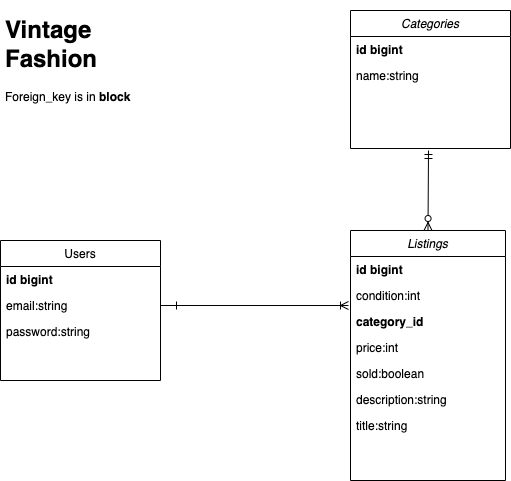

The diagram above was exported from draw.io. Its source (the exported page's mxGraphModel, read from the mxfile embedded in the PNG):
<mxGraphModel dx="999" dy="696" grid="1" gridSize="10" guides="1" tooltips="1" connect="1" arrows="1" fold="1" page="1" pageScale="1" pageWidth="1169" pageHeight="827" math="0" shadow="0">
  <root>
    <mxCell id="WIyWlLk6GJQsqaUBKTNV-0" />
    <mxCell id="WIyWlLk6GJQsqaUBKTNV-1" parent="WIyWlLk6GJQsqaUBKTNV-0" />
    <mxCell id="zkfFHV4jXpPFQw0GAbJ--0" value="Categories" style="swimlane;fontStyle=2;align=center;verticalAlign=top;childLayout=stackLayout;horizontal=1;startSize=26;horizontalStack=0;resizeParent=1;resizeLast=0;collapsible=1;marginBottom=0;rounded=0;shadow=0;strokeWidth=1;" parent="WIyWlLk6GJQsqaUBKTNV-1" vertex="1">
      <mxGeometry x="420" y="120" width="160" height="138" as="geometry">
        <mxRectangle x="230" y="140" width="160" height="26" as="alternateBounds" />
      </mxGeometry>
    </mxCell>
    <mxCell id="zkfFHV4jXpPFQw0GAbJ--1" value="id bigint" style="text;align=left;verticalAlign=top;spacingLeft=4;spacingRight=4;overflow=hidden;rotatable=0;points=[[0,0.5],[1,0.5]];portConstraint=eastwest;fontStyle=1" parent="zkfFHV4jXpPFQw0GAbJ--0" vertex="1">
      <mxGeometry y="26" width="160" height="26" as="geometry" />
    </mxCell>
    <mxCell id="O_pv0pGZMPKNEHsSdSLt-5" value="name:string" style="text;align=left;verticalAlign=top;spacingLeft=4;spacingRight=4;overflow=hidden;rotatable=0;points=[[0,0.5],[1,0.5]];portConstraint=eastwest;rounded=0;shadow=0;html=0;" parent="zkfFHV4jXpPFQw0GAbJ--0" vertex="1">
      <mxGeometry y="52" width="160" height="26" as="geometry" />
    </mxCell>
    <mxCell id="zkfFHV4jXpPFQw0GAbJ--13" value="Users" style="swimlane;fontStyle=0;align=center;verticalAlign=top;childLayout=stackLayout;horizontal=1;startSize=26;horizontalStack=0;resizeParent=1;resizeLast=0;collapsible=1;marginBottom=0;rounded=0;shadow=0;strokeWidth=1;" parent="WIyWlLk6GJQsqaUBKTNV-1" vertex="1">
      <mxGeometry x="70" y="350" width="160" height="140" as="geometry">
        <mxRectangle x="340" y="380" width="170" height="26" as="alternateBounds" />
      </mxGeometry>
    </mxCell>
    <mxCell id="zkfFHV4jXpPFQw0GAbJ--14" value="id bigint" style="text;align=left;verticalAlign=top;spacingLeft=4;spacingRight=4;overflow=hidden;rotatable=0;points=[[0,0.5],[1,0.5]];portConstraint=eastwest;fontStyle=1" parent="zkfFHV4jXpPFQw0GAbJ--13" vertex="1">
      <mxGeometry y="26" width="160" height="26" as="geometry" />
    </mxCell>
    <mxCell id="mFpDsL63aBWIDxTl7s2Q-60" value="email:string" style="text;align=left;verticalAlign=top;spacingLeft=4;spacingRight=4;overflow=hidden;rotatable=0;points=[[0,0.5],[1,0.5]];portConstraint=eastwest;rounded=0;shadow=0;html=0;" parent="zkfFHV4jXpPFQw0GAbJ--13" vertex="1">
      <mxGeometry y="52" width="160" height="26" as="geometry" />
    </mxCell>
    <mxCell id="mFpDsL63aBWIDxTl7s2Q-61" value="password:string" style="text;align=left;verticalAlign=top;spacingLeft=4;spacingRight=4;overflow=hidden;rotatable=0;points=[[0,0.5],[1,0.5]];portConstraint=eastwest;rounded=0;shadow=0;html=0;" parent="zkfFHV4jXpPFQw0GAbJ--13" vertex="1">
      <mxGeometry y="78" width="160" height="26" as="geometry" />
    </mxCell>
    <mxCell id="mFpDsL63aBWIDxTl7s2Q-44" value="Listings" style="swimlane;fontStyle=2;align=center;verticalAlign=top;childLayout=stackLayout;horizontal=1;startSize=26;horizontalStack=0;resizeParent=1;resizeLast=0;collapsible=1;marginBottom=0;rounded=0;shadow=0;strokeWidth=1;" parent="WIyWlLk6GJQsqaUBKTNV-1" vertex="1">
      <mxGeometry x="420" y="340" width="155" height="250" as="geometry">
        <mxRectangle x="230" y="140" width="160" height="26" as="alternateBounds" />
      </mxGeometry>
    </mxCell>
    <mxCell id="mFpDsL63aBWIDxTl7s2Q-45" value="id bigint" style="text;align=left;verticalAlign=top;spacingLeft=4;spacingRight=4;overflow=hidden;rotatable=0;points=[[0,0.5],[1,0.5]];portConstraint=eastwest;fontStyle=1" parent="mFpDsL63aBWIDxTl7s2Q-44" vertex="1">
      <mxGeometry y="26" width="155" height="26" as="geometry" />
    </mxCell>
    <mxCell id="mFpDsL63aBWIDxTl7s2Q-46" value="condition:int" style="text;align=left;verticalAlign=top;spacingLeft=4;spacingRight=4;overflow=hidden;rotatable=0;points=[[0,0.5],[1,0.5]];portConstraint=eastwest;rounded=0;shadow=0;html=0;" parent="mFpDsL63aBWIDxTl7s2Q-44" vertex="1">
      <mxGeometry y="52" width="155" height="26" as="geometry" />
    </mxCell>
    <mxCell id="mFpDsL63aBWIDxTl7s2Q-47" value="category_id" style="text;align=left;verticalAlign=top;spacingLeft=4;spacingRight=4;overflow=hidden;rotatable=0;points=[[0,0.5],[1,0.5]];portConstraint=eastwest;rounded=0;shadow=0;html=0;fontStyle=1" parent="mFpDsL63aBWIDxTl7s2Q-44" vertex="1">
      <mxGeometry y="78" width="155" height="26" as="geometry" />
    </mxCell>
    <mxCell id="mFpDsL63aBWIDxTl7s2Q-48" value="price:int" style="text;align=left;verticalAlign=top;spacingLeft=4;spacingRight=4;overflow=hidden;rotatable=0;points=[[0,0.5],[1,0.5]];portConstraint=eastwest;" parent="mFpDsL63aBWIDxTl7s2Q-44" vertex="1">
      <mxGeometry y="104" width="155" height="26" as="geometry" />
    </mxCell>
    <mxCell id="zPYtJEmeZuJ5AwVW-LnP-0" value="sold:boolean" style="text;align=left;verticalAlign=top;spacingLeft=4;spacingRight=4;overflow=hidden;rotatable=0;points=[[0,0.5],[1,0.5]];portConstraint=eastwest;rounded=0;shadow=0;html=0;" vertex="1" parent="mFpDsL63aBWIDxTl7s2Q-44">
      <mxGeometry y="130" width="155" height="26" as="geometry" />
    </mxCell>
    <mxCell id="O_pv0pGZMPKNEHsSdSLt-3" value="description:string" style="text;align=left;verticalAlign=top;spacingLeft=4;spacingRight=4;overflow=hidden;rotatable=0;points=[[0,0.5],[1,0.5]];portConstraint=eastwest;rounded=0;shadow=0;html=0;" parent="mFpDsL63aBWIDxTl7s2Q-44" vertex="1">
      <mxGeometry y="156" width="155" height="26" as="geometry" />
    </mxCell>
    <mxCell id="O_pv0pGZMPKNEHsSdSLt-4" value="title:string" style="text;align=left;verticalAlign=top;spacingLeft=4;spacingRight=4;overflow=hidden;rotatable=0;points=[[0,0.5],[1,0.5]];portConstraint=eastwest;rounded=0;shadow=0;html=0;" parent="mFpDsL63aBWIDxTl7s2Q-44" vertex="1">
      <mxGeometry y="182" width="155" height="26" as="geometry" />
    </mxCell>
    <mxCell id="mFpDsL63aBWIDxTl7s2Q-71" style="edgeStyle=orthogonalEdgeStyle;rounded=0;orthogonalLoop=1;jettySize=auto;html=1;startArrow=ERone;startFill=0;endArrow=ERoneToMany;endFill=0;entryX=-0.013;entryY=-0.115;entryDx=0;entryDy=0;entryPerimeter=0;" parent="WIyWlLk6GJQsqaUBKTNV-1" target="mFpDsL63aBWIDxTl7s2Q-47" edge="1">
      <mxGeometry relative="1" as="geometry">
        <mxPoint x="450" y="470" as="targetPoint" />
        <mxPoint x="250" y="415" as="sourcePoint" />
        <Array as="points">
          <mxPoint x="230" y="415" />
        </Array>
      </mxGeometry>
    </mxCell>
    <mxCell id="mFpDsL63aBWIDxTl7s2Q-74" value="" style="curved=1;endArrow=ERmandOne;html=1;rounded=0;endFill=0;startArrow=ERzeroToMany;startFill=0;exitX=0.5;exitY=0;exitDx=0;exitDy=0;" parent="WIyWlLk6GJQsqaUBKTNV-1" edge="1" source="mFpDsL63aBWIDxTl7s2Q-44">
      <mxGeometry width="50" height="50" relative="1" as="geometry">
        <mxPoint x="640" y="340" as="sourcePoint" />
        <mxPoint x="498" y="260" as="targetPoint" />
        <Array as="points" />
      </mxGeometry>
    </mxCell>
    <mxCell id="O_pv0pGZMPKNEHsSdSLt-2" value="&lt;h1&gt;Vintage Fashion&lt;/h1&gt;&lt;div&gt;Foreign_key is in&lt;b&gt; block&lt;/b&gt;&lt;/div&gt;" style="text;html=1;strokeColor=none;fillColor=none;spacing=5;spacingTop=-20;whiteSpace=wrap;overflow=hidden;rounded=0;" parent="WIyWlLk6GJQsqaUBKTNV-1" vertex="1">
      <mxGeometry x="70" y="120" width="190" height="120" as="geometry" />
    </mxCell>
  </root>
</mxGraphModel>